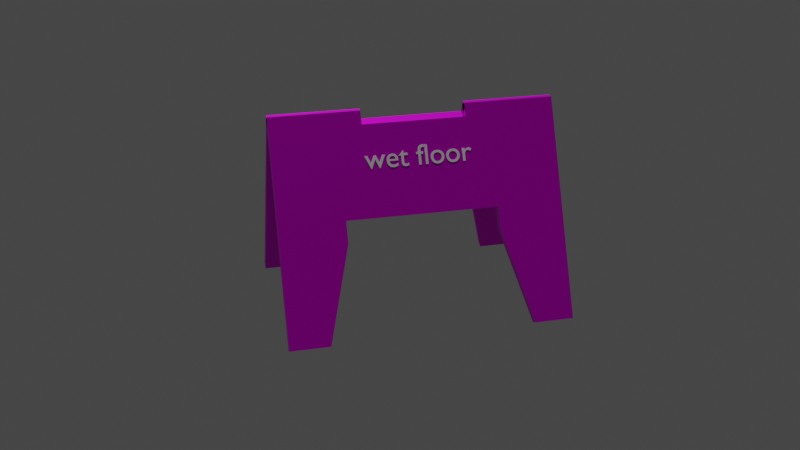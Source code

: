 # Source: mokrapodlaha_-_kopie.blend  (saved by Blender 3.0.42; exported with 4.5.12 LTS)
import bpy
from mathutils import Matrix  # noqa: F401  (used for matrix-valued properties, if any)

bpy.ops.wm.read_factory_settings(use_empty=True)
scene = bpy.context.scene
scene.name = 'Scene'

# ---- collections
col_collection = bpy.data.collections.new('Collection'); scene.collection.children.link(col_collection)

# ---- images (referenced by path relative to the original .blend; pixels are not part of the script)
import os
ASSET_DIR = os.environ.get("B2B_ASSET_DIR", "")  # directory of the original .blend (textures are referenced by path, not embedded)
HERE = os.path.dirname(os.path.abspath(__file__))  # packed textures are extracted next to this script under _unpacked/

def load_image(name, relpath, width, height, colorspace="sRGB"):
    """Load a texture the original file referenced (path relative to the .blend, or extracted next to this script)."""
    p = next((c for c in (os.path.join(HERE, relpath), os.path.join(ASSET_DIR, relpath)) if relpath and os.path.exists(c)), "")
    if p:
        img = bpy.data.images.load(p, check_existing=True)
        img.name = name
    else:  # same state as the original file: an image datablock whose file is absent (Cycles renders it pink)
        img = bpy.data.images.new(name, width, height)
        img.source = "FILE"
        img.filepath = "//" + (relpath or name)
    img.colorspace_settings.name = colorspace
    return img
img_xjnbwa_png = load_image('xJnBwa.png', 'xJnBwa.png', 1024, 1024, 'sRGB')

# ---- materials (node trees are filled in below, after node groups)
mat_material = bpy.data.materials.new('Material')
mat_material.alpha_threshold = 0.0
mat_material.use_transparent_shadow = False
mat_material.line_color = (0.0, 0.0, 0.0, 1.0)

# ---- material node trees
mat_material.use_nodes = True; mat_material.node_tree.nodes.clear()
_N = mat_material.node_tree.nodes; _L = mat_material.node_tree.links
n0 = _N.new('ShaderNodeOutputMaterial'); n0.name = 'Material Output'; n0.location = (300, 300)
n1 = _N.new('ShaderNodeBsdfPrincipled'); n1.name = 'Principled BSDF'; n1.location = (10, 300)
n1.distribution = 'GGX'
n1.subsurface_method = 'RANDOM_WALK_SKIN'
n1.inputs[1].default_value = 0.7273
n1.inputs[2].default_value = 0.4
n1.inputs[3].default_value = 1.35
n1.inputs[11].default_value = 1.349
n1.inputs[20].default_value = 0.0
n1.inputs[27].default_value = (0.0, 0.0, 0.0, 1.0)
n1.inputs[28].default_value = 1.0
n2 = _N.new('ShaderNodeTexImage'); n2.name = 'Image Texture'; n2.location = (-406, 119)
n2.image = img_xjnbwa_png
n3 = _N.new('ShaderNodeMix'); n3.name = 'Mix'; n3.location = (-260, 180)
n3.data_type = 'RGBA'
n3.inputs[0].default_value = 0.7273
n3.inputs[7].default_value = (1.0, 1.0, 1.0, 1.0)
n4 = _N.new('ShaderNodeMix'); n4.name = 'Mix.001'; n4.location = (-160, 180)
n4.data_type = 'RGBA'
n4.inputs[0].default_value = 0.05455
n4.inputs[6].default_value = (1.0, 1.0, 1.0, 1.0)
_L.new(n1.outputs[0], n0.inputs[0])
_L.new(n2.outputs[0], n1.inputs[0])
_L.new(n2.outputs[0], n3.inputs[6])
_L.new(n3.outputs[2], n4.inputs[7])
_L.new(n4.outputs[2], n1.inputs[14])
n0.is_active_output = True

# ---- world
world_world = bpy.data.worlds.new('World'); scene.world = world_world
world_world.use_nodes = True; world_world.node_tree.nodes.clear()
_N = world_world.node_tree.nodes; _L = world_world.node_tree.links
n0 = _N.new('ShaderNodeOutputWorld'); n0.name = 'World Output'; n0.location = (300, 300)
n1 = _N.new('ShaderNodeBackground'); n1.name = 'Background'; n1.location = (10, 300)
n1.inputs[0].default_value = (0.05088, 0.05088, 0.05088, 1.0)
_L.new(n1.outputs[0], n0.inputs[0])
n0.is_active_output = True
world_world.color = (0.05088, 0.05088, 0.05088)
world_world.use_sun_shadow = False
world_world.sun_shadow_jitter_overblur = 0.0

# ---- cameras
cam_camera = bpy.data.cameras.new('Camera')

# ---- lights
light_sun = bpy.data.lights.new('Sun', 'SUN')
light_sun.transmission_factor = 0.0
light_sun.energy = 1.0
light_sun.shadow_soft_size = 0.125

# ---- meshes
me_cube = bpy.data.meshes.new('Cube')
me_cube.from_pydata([(1.0, 1.0, 1.0), (1.0, 1.0, -1.0), (1.0, -1.0, 1.0), (1.0, -1.0, -1.0), (-1.0, 1.0, 1.0), (-1.0, 1.0, -1.0), (-1.0, -1.0, 1.0), (-1.0, -1.0, -1.0), (-1.0, -0.5353, 0.06006), (1.0, -0.5353, 0.06006), (-1.0, -0.5353, -0.1379), (1.0, -0.5353, -0.1379), (-1.0, 0.5353, -0.1379), (1.0, 0.5353, -0.1379), (-1.0, 0.7175, -1.0), (1.0, 0.7175, -1.0), (-1.0, -0.723, -1.0), (1.0, -0.723, -1.0), (-1.0, 0.5353, 0.06006), (1.0, 0.5353, 0.06006), (1.0, 0.3661, 0.8779), (-1.0, 0.3661, 0.8779), (1.0, -0.3661, 1.0), (-1.0, -0.3661, 1.0), (1.0, -0.3661, 0.8779), (-1.0, -0.3661, 0.8779), (1.0, 0.3661, 1.0), (-1.0, 0.3661, 1.0)], [], [(0, 4, 27, 26), (3, 2, 6, 7), (7, 6, 23, 25, 21, 27, 4, 5, 14, 12, 18, 8, 10, 16), (5, 1, 15, 14), (1, 0, 26, 20, 24, 22, 2, 3, 17, 11, 9, 19, 13, 15), (5, 4, 0, 1), (10, 11, 17, 16), (11, 10, 8, 9), (9, 8, 18, 19), (16, 17, 3, 7), (13, 12, 14, 15), (12, 13, 19, 18), (24, 25, 23, 22), (22, 23, 6, 2), (25, 24, 20, 21), (21, 20, 26, 27)])
_uv = me_cube.uv_layers.new(name='UVMap')
_uv.uv.foreach_set('vector', [0.625, 0.5, 0.875, 0.5, 0.875, 0.5792, 0.625, 0.5792, 0.375, 0.75, 0.625, 0.75, 0.625, 1.0, 0.375, 1.0, 0.375, 0.0, 0.625, 0.0, 0.625, 0.07924, 0.6097, 0.07924, 0.6097, 0.1708, 0.625, 0.1708, 0.625, 0.25, 0.375, 0.25, 0.375, 0.2147, 0.4828, 0.1919, 0.5075, 0.1919, 0.5075, 0.05808, 0.4828, 0.05808, 0.375, 0.03462, 0.125, 0.5, 0.375, 0.5, 0.375, 0.5353, 0.125, 0.5353, 0.375, 0.5, 0.625, 0.5, 0.625, 0.5792, 0.6097, 0.5792, 0.6097, 0.6708, 0.625, 0.6708, 0.625, 0.75, 0.375, 0.75, 0.375, 0.7154, 0.4828, 0.6919, 0.5075, 0.6919, 0.5075, 0.5581, 0.4828, 0.5581, 0.375, 0.5353, 0.375, 0.25, 0.625, 0.25, 0.625, 0.5, 0.375, 0.5, 0.625, 0.3352, 0.625, 0.4148, 0.4531, 0.4148, 0.4531, 0.3352, 0.625, 0.4148, 0.625, 0.3352, 0.625, 0.3352, 0.625, 0.4148, 0.7102, 0.5, 0.7898, 0.5, 0.7898, 0.75, 0.7102, 0.75, 0.125, 0.7154, 0.375, 0.7154, 0.375, 0.75, 0.125, 0.75, 0.625, 0.8352, 0.625, 0.9148, 0.4531, 0.9148, 0.4531, 0.8352, 0.625, 0.9148, 0.625, 0.8352, 0.625, 0.8352, 0.625, 0.9148, 0.375, 0.3876, 0.375, 0.3624, 0.5285, 0.3624, 0.5285, 0.3876, 0.625, 0.6708, 0.875, 0.6708, 0.875, 0.75, 0.625, 0.75, 0.2374, 0.5, 0.2626, 0.5, 0.2626, 0.75, 0.2374, 0.75, 0.375, 0.8876, 0.375, 0.8624, 0.5285, 0.8624, 0.5285, 0.8876])
me_cube.materials.append(mat_material)
me_cube.use_remesh_preserve_volume = False
me_cube.use_remesh_preserve_attributes = False
me_cube.use_mirror_vertex_groups = False
me_cube.update()
me_cube_003 = bpy.data.meshes.new('Cube.003')
me_cube_003.from_pydata([(1.0, 1.0, 1.0), (1.0, 1.0, -1.0), (1.0, -1.0, 1.0), (1.0, -1.0, -1.0), (-1.0, 1.0, 1.0), (-1.0, 1.0, -1.0), (-1.0, -1.0, 1.0), (-1.0, -1.0, -1.0), (-1.0, -0.5353, 0.06006), (1.0, -0.5353, 0.06006), (-1.0, -0.5353, -0.1379), (1.0, -0.5353, -0.1379), (-1.0, 0.5353, -0.1379), (1.0, 0.5353, -0.1379), (-1.0, 0.7175, -1.0), (1.0, 0.7175, -1.0), (-1.0, -0.723, -1.0), (1.0, -0.723, -1.0), (-1.0, 0.5353, 0.06006), (1.0, 0.5353, 0.06006), (1.0, 0.3661, 0.8779), (-1.0, 0.3661, 0.8779), (1.0, -0.3661, 1.0), (-1.0, -0.3661, 1.0), (1.0, -0.3661, 0.8779), (-1.0, -0.3661, 0.8779), (1.0, 0.3661, 1.0), (-1.0, 0.3661, 1.0)], [], [(0, 4, 27, 26), (3, 2, 6, 7), (7, 6, 23, 25, 21, 27, 4, 5, 14, 12, 18, 8, 10, 16), (5, 1, 15, 14), (1, 0, 26, 20, 24, 22, 2, 3, 17, 11, 9, 19, 13, 15), (5, 4, 0, 1), (10, 11, 17, 16), (11, 10, 8, 9), (9, 8, 18, 19), (16, 17, 3, 7), (13, 12, 14, 15), (12, 13, 19, 18), (24, 25, 23, 22), (22, 23, 6, 2), (25, 24, 20, 21), (21, 20, 26, 27)])
_uv = me_cube_003.uv_layers.new(name='UVMap')
_uv.uv.foreach_set('vector', [0.625, 0.5, 0.875, 0.5, 0.875, 0.5792, 0.625, 0.5792, 0.375, 0.75, 0.625, 0.75, 0.625, 1.0, 0.375, 1.0, 0.375, 0.0, 0.625, 0.0, 0.625, 0.07924, 0.6097, 0.07924, 0.6097, 0.1708, 0.625, 0.1708, 0.625, 0.25, 0.375, 0.25, 0.375, 0.2147, 0.4828, 0.1919, 0.5075, 0.1919, 0.5075, 0.05808, 0.4828, 0.05808, 0.375, 0.03462, 0.125, 0.5, 0.375, 0.5, 0.375, 0.5353, 0.125, 0.5353, 0.375, 0.5, 0.625, 0.5, 0.625, 0.5792, 0.6097, 0.5792, 0.6097, 0.6708, 0.625, 0.6708, 0.625, 0.75, 0.375, 0.75, 0.375, 0.7154, 0.4828, 0.6919, 0.5075, 0.6919, 0.5075, 0.5581, 0.4828, 0.5581, 0.375, 0.5353, 0.375, 0.25, 0.625, 0.25, 0.625, 0.5, 0.375, 0.5, 0.625, 0.3352, 0.625, 0.4148, 0.4531, 0.4148, 0.4531, 0.3352, 0.625, 0.4148, 0.625, 0.3352, 0.625, 0.3352, 0.625, 0.4148, 0.7102, 0.5, 0.7898, 0.5, 0.7898, 0.75, 0.7102, 0.75, 0.125, 0.7154, 0.375, 0.7154, 0.375, 0.75, 0.125, 0.75, 0.625, 0.8352, 0.625, 0.9148, 0.4531, 0.9148, 0.4531, 0.8352, 0.625, 0.9148, 0.625, 0.8352, 0.625, 0.8352, 0.625, 0.9148, 0.375, 0.3876, 0.375, 0.3624, 0.5285, 0.3624, 0.5285, 0.3876, 0.625, 0.6708, 0.875, 0.6708, 0.875, 0.75, 0.625, 0.75, 0.2374, 0.5, 0.2626, 0.5, 0.2626, 0.75, 0.2374, 0.75, 0.375, 0.8876, 0.375, 0.8624, 0.5285, 0.8624, 0.5285, 0.8876])
me_cube_003.materials.append(mat_material)
me_cube_003.use_remesh_preserve_volume = False
me_cube_003.use_remesh_preserve_attributes = False
me_cube_003.use_mirror_vertex_groups = False
me_cube_003.update()

# ---- curves / text
txt_text = bpy.data.curves.new('Text', 'FONT')
txt_text.dimensions = '2D'
txt_text.body = 'wet floor'
txt_text.extrude = 0.03
txt_text_001 = bpy.data.curves.new('Text.001', 'FONT')
txt_text_001.dimensions = '2D'
txt_text_001.body = 'wet floor'
txt_text_001.extrude = 0.03

# ---- objects
ob_cube = bpy.data.objects.new('Cube', me_cube)
ob_cube_001 = bpy.data.objects.new('Cube.001', me_cube_003)
ob_text = bpy.data.objects.new('Text', txt_text)
ob_text_001 = bpy.data.objects.new('Text.001', txt_text_001)
ob_sun = bpy.data.objects.new('Sun', light_sun)
ob_camera = bpy.data.objects.new('Camera', cam_camera)

# ---- transforms, parenting, visibility, modifiers, constraints
ob_cube.location = (0.0, 0.0, 0.8816)
ob_cube.rotation_euler = (0.0, -0.4388, 0.0)
ob_cube.scale = (0.03396, -1.172, 0.9163)
ob_cube.lock_rotations_4d = False
ob_cube.empty_display_type = 'ARROWS'
ob_cube.lineart.crease_threshold = 0.0
ob_cube_001.location = (-0.7659, 0.0, 0.8816)
ob_cube_001.rotation_euler = (0.0, 0.4388, 0.0)
ob_cube_001.scale = (-0.03396, -1.172, 0.9163)
ob_cube_001.lock_rotations_4d = False
ob_cube_001.empty_display_type = 'ARROWS'
ob_cube_001.lineart.crease_threshold = 0.0
ob_text.location = (-0.1571, -0.4339, 1.302)
ob_text.rotation_euler = (1.127, -4.215e-08, 1.571)
ob_text.scale = (0.2326, 0.2326, 0.2326)
ob_text_001.location = (-0.6114, 0.4352, 1.302)
ob_text_001.rotation_euler = (2.015, 3.142, -1.571)
ob_text_001.scale = (-0.2326, -0.2326, 0.2326)
ob_sun.location = (0.0, 9.353, 4.256)
ob_camera.location = (7.883, -2.043, 4.535)
ob_camera.rotation_euler = (1.145, 1.038e-06, 1.34)

# ---- collection membership
col_collection.objects.link(ob_cube)
col_collection.objects.link(ob_cube_001)
col_collection.objects.link(ob_text)
col_collection.objects.link(ob_text_001)
col_collection.objects.link(ob_sun)
col_collection.objects.link(ob_camera)

# ---- scene / render settings (as saved in the file)
scene.camera = ob_camera
scene.frame_start = 1; scene.frame_end = 250; scene.frame_set(0)
scene.render.engine = 'BLENDER_EEVEE_NEXT'
scene.cycles.sampling_pattern = 'TABULATED_SOBOL'
scene.cycles.use_light_tree = False
scene.view_settings.view_transform = 'Filmic'
bpy.context.view_layer.update()
